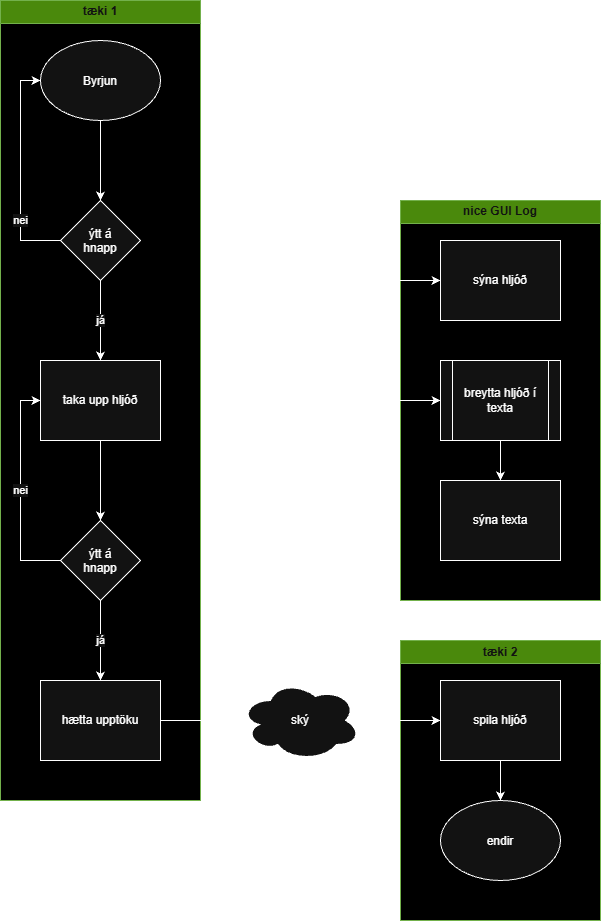

The diagram above was exported from draw.io. Its source (the exported page's mxGraphModel, read from the mxfile embedded in the PNG):
<mxGraphModel dx="1043" dy="639" grid="1" gridSize="10" guides="1" tooltips="1" connect="1" arrows="1" fold="1" page="1" pageScale="1" pageWidth="827" pageHeight="1169" math="0" shadow="0">
  <root>
    <mxCell id="0" />
    <mxCell id="1" parent="0" />
    <mxCell id="xQPF_p6c5ew0cFvNuoGS-22" parent="1" style="swimlane;whiteSpace=wrap;html=1;fillColor=#60a917;fontColor=#ffffff;strokeColor=#2D7600;swimlaneFillColor=light-dark(#FFFFFF,#000000);" value="tæki 2" vertex="1">
      <mxGeometry height="280" width="200" x="480" y="680" as="geometry" />
    </mxCell>
    <mxCell id="xQPF_p6c5ew0cFvNuoGS-19" parent="xQPF_p6c5ew0cFvNuoGS-22" style="ellipse;whiteSpace=wrap;html=1;shapeInside=1;" value="endir" vertex="1">
      <mxGeometry height="80" width="120" x="40" y="160" as="geometry" />
    </mxCell>
    <mxCell id="xQPF_p6c5ew0cFvNuoGS-17" parent="xQPF_p6c5ew0cFvNuoGS-22" style="whiteSpace=wrap;html=1;" value="spila hljóð" vertex="1">
      <mxGeometry height="80" width="120" x="40" y="40" as="geometry" />
    </mxCell>
    <mxCell id="xQPF_p6c5ew0cFvNuoGS-20" edge="1" parent="xQPF_p6c5ew0cFvNuoGS-22" source="xQPF_p6c5ew0cFvNuoGS-17" style="edgeStyle=orthogonalEdgeStyle;rounded=0;orthogonalLoop=1;jettySize=auto;html=1;entryX=0.5;entryY=0;entryDx=0;entryDy=0;" target="xQPF_p6c5ew0cFvNuoGS-19">
      <mxGeometry relative="1" as="geometry" />
    </mxCell>
    <mxCell id="xQPF_p6c5ew0cFvNuoGS-24" parent="1" style="swimlane;whiteSpace=wrap;html=1;swimlaneFillColor=light-dark(#FFFFFF,#000000);fillColor=#60a917;fontColor=#ffffff;strokeColor=#2D7600;" value="tæki 1" vertex="1">
      <mxGeometry height="800" width="200" x="80" y="40" as="geometry" />
    </mxCell>
    <mxCell id="xQPF_p6c5ew0cFvNuoGS-7" parent="xQPF_p6c5ew0cFvNuoGS-24" style="whiteSpace=wrap;html=1;" value="taka upp hljóð" vertex="1">
      <mxGeometry height="80" width="120" x="40" y="360" as="geometry" />
    </mxCell>
    <mxCell id="xQPF_p6c5ew0cFvNuoGS-8" edge="1" parent="xQPF_p6c5ew0cFvNuoGS-24" source="xQPF_p6c5ew0cFvNuoGS-25" style="edgeStyle=orthogonalEdgeStyle;rounded=0;orthogonalLoop=1;jettySize=auto;html=1;exitX=0.5;exitY=1;exitDx=0;exitDy=0;" target="xQPF_p6c5ew0cFvNuoGS-7" value="já">
      <mxGeometry relative="1" as="geometry">
        <mxPoint x="100" y="280" as="sourcePoint" />
      </mxGeometry>
    </mxCell>
    <mxCell id="xQPF_p6c5ew0cFvNuoGS-11" edge="1" parent="xQPF_p6c5ew0cFvNuoGS-24" source="xQPF_p6c5ew0cFvNuoGS-7" style="edgeStyle=orthogonalEdgeStyle;rounded=0;orthogonalLoop=1;jettySize=auto;html=1;entryX=0.5;entryY=0;entryDx=0;entryDy=0;" target="xQPF_p6c5ew0cFvNuoGS-27" value="">
      <mxGeometry relative="1" as="geometry">
        <mxPoint x="100" y="520" as="targetPoint" />
      </mxGeometry>
    </mxCell>
    <mxCell id="xQPF_p6c5ew0cFvNuoGS-25" parent="xQPF_p6c5ew0cFvNuoGS-24" style="rhombus;whiteSpace=wrap;html=1;shapeInside=1;" value="ýtt á hnapp" vertex="1">
      <mxGeometry height="80" width="80" x="60" y="200" as="geometry" />
    </mxCell>
    <mxCell id="xQPF_p6c5ew0cFvNuoGS-28" edge="1" parent="xQPF_p6c5ew0cFvNuoGS-24" source="xQPF_p6c5ew0cFvNuoGS-27" style="edgeStyle=orthogonalEdgeStyle;rounded=0;orthogonalLoop=1;jettySize=auto;html=1;exitX=0;exitY=0.5;exitDx=0;exitDy=0;entryX=0;entryY=0.5;entryDx=0;entryDy=0;" target="xQPF_p6c5ew0cFvNuoGS-7" value="nei">
      <mxGeometry relative="1" as="geometry" />
    </mxCell>
    <mxCell id="xQPF_p6c5ew0cFvNuoGS-31" edge="1" parent="xQPF_p6c5ew0cFvNuoGS-24" source="xQPF_p6c5ew0cFvNuoGS-27" style="edgeStyle=orthogonalEdgeStyle;rounded=0;orthogonalLoop=1;jettySize=auto;html=1;" target="xQPF_p6c5ew0cFvNuoGS-30" value="já">
      <mxGeometry relative="1" as="geometry" />
    </mxCell>
    <mxCell id="xQPF_p6c5ew0cFvNuoGS-27" parent="xQPF_p6c5ew0cFvNuoGS-24" style="rhombus;whiteSpace=wrap;html=1;shapeInside=1;" value="ýtt á hnapp" vertex="1">
      <mxGeometry height="80" width="80" x="60" y="520" as="geometry" />
    </mxCell>
    <mxCell id="xQPF_p6c5ew0cFvNuoGS-30" parent="xQPF_p6c5ew0cFvNuoGS-24" style="whiteSpace=wrap;html=1;" value="hætta upptöku" vertex="1">
      <mxGeometry height="80" width="120" x="40" y="680" as="geometry" />
    </mxCell>
    <mxCell id="xQPF_p6c5ew0cFvNuoGS-33" parent="1" style="swimlane;whiteSpace=wrap;html=1;fillColor=#60a917;fontColor=#ffffff;strokeColor=#2D7600;gradientColor=none;swimlaneFillColor=light-dark(#FFFFFF,#000000);" value="nice GUI Log" vertex="1">
      <mxGeometry height="400" width="200" x="480" y="240" as="geometry">
        <mxRectangle height="30" width="110" x="720" y="360" as="alternateBounds" />
      </mxGeometry>
    </mxCell>
    <mxCell id="xQPF_p6c5ew0cFvNuoGS-35" parent="xQPF_p6c5ew0cFvNuoGS-33" style="rounded=0;whiteSpace=wrap;html=1;" value="sýna hljóð" vertex="1">
      <mxGeometry height="80" width="120" x="40" y="40" as="geometry" />
    </mxCell>
    <mxCell id="xQPF_p6c5ew0cFvNuoGS-41" edge="1" parent="xQPF_p6c5ew0cFvNuoGS-33" source="xQPF_p6c5ew0cFvNuoGS-39" style="edgeStyle=orthogonalEdgeStyle;rounded=0;orthogonalLoop=1;jettySize=auto;html=1;" target="xQPF_p6c5ew0cFvNuoGS-40" value="">
      <mxGeometry relative="1" as="geometry" />
    </mxCell>
    <mxCell id="xQPF_p6c5ew0cFvNuoGS-39" parent="xQPF_p6c5ew0cFvNuoGS-33" style="shape=process;whiteSpace=wrap;html=1;backgroundOutline=1;" value="breytta hljóð í texta" vertex="1">
      <mxGeometry height="80" width="120" x="40" y="160" as="geometry" />
    </mxCell>
    <mxCell id="xQPF_p6c5ew0cFvNuoGS-40" parent="xQPF_p6c5ew0cFvNuoGS-33" style="whiteSpace=wrap;html=1;" value="sýna texta" vertex="1">
      <mxGeometry height="80" width="120" x="40" y="280" as="geometry" />
    </mxCell>
    <mxCell id="xQPF_p6c5ew0cFvNuoGS-5" edge="1" parent="1" source="xQPF_p6c5ew0cFvNuoGS-1" style="edgeStyle=orthogonalEdgeStyle;rounded=0;orthogonalLoop=1;jettySize=auto;html=1;entryX=0.5;entryY=0;entryDx=0;entryDy=0;" target="xQPF_p6c5ew0cFvNuoGS-25" value="">
      <mxGeometry relative="1" as="geometry">
        <mxPoint x="220" y="200" as="targetPoint" />
      </mxGeometry>
    </mxCell>
    <mxCell id="xQPF_p6c5ew0cFvNuoGS-1" parent="1" style="ellipse;whiteSpace=wrap;html=1;shapeInside=1;container=0;" value="Byrjun" vertex="1">
      <mxGeometry height="80" width="120" x="120" y="80" as="geometry" />
    </mxCell>
    <mxCell id="xQPF_p6c5ew0cFvNuoGS-46" edge="1" parent="1" source="xQPF_p6c5ew0cFvNuoGS-15" style="edgeStyle=orthogonalEdgeStyle;rounded=0;orthogonalLoop=1;jettySize=auto;html=1;entryX=0;entryY=0.5;entryDx=0;entryDy=0;" target="xQPF_p6c5ew0cFvNuoGS-35">
      <mxGeometry relative="1" as="geometry">
        <Array as="points">
          <mxPoint x="380" y="320" />
        </Array>
      </mxGeometry>
    </mxCell>
    <mxCell id="xQPF_p6c5ew0cFvNuoGS-47" edge="1" parent="1" source="xQPF_p6c5ew0cFvNuoGS-15" style="edgeStyle=orthogonalEdgeStyle;rounded=0;orthogonalLoop=1;jettySize=auto;html=1;entryX=0;entryY=0.5;entryDx=0;entryDy=0;" target="xQPF_p6c5ew0cFvNuoGS-39">
      <mxGeometry relative="1" as="geometry">
        <Array as="points">
          <mxPoint x="380" y="440" />
        </Array>
      </mxGeometry>
    </mxCell>
    <mxCell id="xQPF_p6c5ew0cFvNuoGS-48" edge="1" parent="1" source="xQPF_p6c5ew0cFvNuoGS-15" style="edgeStyle=orthogonalEdgeStyle;rounded=0;orthogonalLoop=1;jettySize=auto;html=1;" target="xQPF_p6c5ew0cFvNuoGS-17">
      <mxGeometry relative="1" as="geometry" />
    </mxCell>
    <mxCell id="xQPF_p6c5ew0cFvNuoGS-15" parent="1" style="ellipse;shape=cloud;whiteSpace=wrap;html=1;" value="ský" vertex="1">
      <mxGeometry height="80" width="120" x="320" y="720" as="geometry" />
    </mxCell>
    <mxCell id="xQPF_p6c5ew0cFvNuoGS-26" edge="1" parent="1" source="xQPF_p6c5ew0cFvNuoGS-25" style="edgeStyle=orthogonalEdgeStyle;rounded=0;orthogonalLoop=1;jettySize=auto;html=1;exitX=0;exitY=0.5;exitDx=0;exitDy=0;entryX=0;entryY=0.5;entryDx=0;entryDy=0;" target="xQPF_p6c5ew0cFvNuoGS-1" value="nei">
      <mxGeometry relative="1" x="-0.4545" as="geometry">
        <mxPoint x="120" y="190" as="targetPoint" />
      </mxGeometry>
    </mxCell>
    <mxCell id="xQPF_p6c5ew0cFvNuoGS-32" edge="1" parent="1" source="xQPF_p6c5ew0cFvNuoGS-30" style="edgeStyle=orthogonalEdgeStyle;rounded=0;orthogonalLoop=1;jettySize=auto;html=1;" target="xQPF_p6c5ew0cFvNuoGS-15">
      <mxGeometry relative="1" as="geometry">
        <mxPoint x="300" y="800" as="targetPoint" />
      </mxGeometry>
    </mxCell>
  </root>
</mxGraphModel>